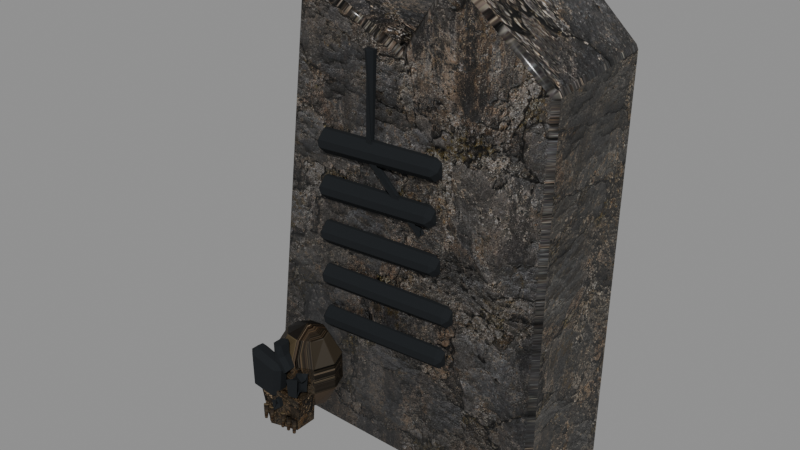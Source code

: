 # Source: MenuGravestoneC.blend  (saved by Blender 5.2.45; exported with 4.5.12 LTS)
import bpy
from mathutils import Matrix  # noqa: F401  (used for matrix-valued properties, if any)

bpy.ops.wm.read_factory_settings(use_empty=True)
scene = bpy.context.scene
scene.name = 'Scene'

# ---- images (referenced by path relative to the original .blend; pixels are not part of the script)
import os
ASSET_DIR = os.environ.get("B2B_ASSET_DIR", "")  # directory of the original .blend (textures are referenced by path, not embedded)
HERE = os.path.dirname(os.path.abspath(__file__))  # packed textures are extracted next to this script under _unpacked/

def load_image(name, relpath, width, height, colorspace="sRGB"):
    """Load a texture the original file referenced (path relative to the .blend, or extracted next to this script)."""
    p = next((c for c in (os.path.join(HERE, relpath), os.path.join(ASSET_DIR, relpath)) if relpath and os.path.exists(c)), "")
    if p:
        img = bpy.data.images.load(p, check_existing=True)
        img.name = name
    else:  # same state as the original file: an image datablock whose file is absent (Cycles renders it pink)
        img = bpy.data.images.new(name, width, height)
        img.source = "FILE"
        img.filepath = "//" + (relpath or name)
    img.colorspace_settings.name = colorspace
    return img
img_menufortressstone_png = load_image('MenuFortressStone.png', '_unpacked/MenuFortressStone.58a9e0ec.png', 1254, 1254, 'sRGB')
img_menufortressstonenormal_png = load_image('MenuFortressStoneNormal.png', '_unpacked/MenuFortressStoneNormal.43822929.png', 1254, 1254, 'Non-Color')

# ---- materials (node trees are filled in below, after node groups)
mat_menucarvedstone = bpy.data.materials.new('MenuCarvedStone')
mat_menucarvedstone.diffuse_color = (0.22, 0.24, 0.26, 1.0)
mat_menuchippedstone = bpy.data.materials.new('MenuChippedStone')
mat_menuchippedstone.diffuse_color = (0.14, 0.13, 0.11, 1.0)
mat_menumoss = bpy.data.materials.new('MenuMoss')
mat_menumoss.diffuse_color = (0.035, 0.055, 0.022, 1.0)
mat_menublack = bpy.data.materials.new('MenuBlack')
mat_menublack.diffuse_color = (0.012, 0.014, 0.016, 1.0)
mat_menubone = bpy.data.materials.new('MenuBone')
mat_menubone.diffuse_color = (0.12, 0.105, 0.075, 1.0)

# ---- material node trees
mat_menucarvedstone.use_nodes = True; mat_menucarvedstone.node_tree.nodes.clear()
_N = mat_menucarvedstone.node_tree.nodes; _L = mat_menucarvedstone.node_tree.links
n0 = _N.new('ShaderNodeOutputMaterial'); n0.name = 'Material Output'; n0.location = (0, 0)
n1 = _N.new('ShaderNodeRGB'); n1.name = 'Color'; n1.location = (0, 0)
n1.outputs[0].default_value = (0.8, 0.82, 0.84, 1.0)
n2 = _N.new('ShaderNodeTexImage'); n2.name = 'Image Texture'; n2.location = (0, 0)
n2.image = img_menufortressstone_png
n3 = _N.new('ShaderNodeMixRGB'); n3.name = 'Mix (Legacy)'; n3.location = (0, 0)
n3.blend_type = 'MULTIPLY'
n3.inputs[0].default_value = 1.0
n4 = _N.new('ShaderNodeBsdfPrincipled'); n4.name = 'Principled BSDF'; n4.location = (0, 0)
n4.inputs[2].default_value = 0.4472
n4.inputs[10].default_value = 0.005
n4.inputs[13].default_value = 0.18
n4.inputs[19].default_value = 0.35
n4.inputs[20].default_value = 0.15
n5 = _N.new('ShaderNodeTexImage'); n5.name = 'Image Texture.001'; n5.location = (0, 0)
n5.image = img_menufortressstonenormal_png
n6 = _N.new('ShaderNodeNormalMap'); n6.name = 'Normal Map'; n6.location = (0, 0)
n6.width = 160
n6.inputs[0].default_value = 0.8
_L.new(n2.outputs[0], n3.inputs[1])
_L.new(n1.outputs[0], n3.inputs[2])
_L.new(n3.outputs[0], n4.inputs[0])
_L.new(n5.outputs[0], n6.inputs[1])
_L.new(n6.outputs[0], n4.inputs[5])
_L.new(n4.outputs[0], n0.inputs[0])
n0.is_active_output = True
mat_menuchippedstone.use_nodes = True; mat_menuchippedstone.node_tree.nodes.clear()
_N = mat_menuchippedstone.node_tree.nodes; _L = mat_menuchippedstone.node_tree.links
n0 = _N.new('ShaderNodeOutputMaterial'); n0.name = 'Material Output'; n0.location = (0, 0)
n1 = _N.new('ShaderNodeRGB'); n1.name = 'Color'; n1.location = (0, 0)
n1.outputs[0].default_value = (0.83, 0.83, 0.77, 1.0)
n2 = _N.new('ShaderNodeTexImage'); n2.name = 'Image Texture'; n2.location = (0, 0)
n2.image = img_menufortressstone_png
n3 = _N.new('ShaderNodeMixRGB'); n3.name = 'Mix (Legacy)'; n3.location = (0, 0)
n3.blend_type = 'MULTIPLY'
n3.inputs[0].default_value = 1.0
n4 = _N.new('ShaderNodeBsdfPrincipled'); n4.name = 'Principled BSDF'; n4.location = (0, 0)
n4.inputs[10].default_value = 0.005
n4.inputs[13].default_value = 0.18
n4.inputs[19].default_value = 0.35
n4.inputs[20].default_value = 0.15
n5 = _N.new('ShaderNodeTexImage'); n5.name = 'Image Texture.001'; n5.location = (0, 0)
n5.image = img_menufortressstonenormal_png
n6 = _N.new('ShaderNodeNormalMap'); n6.name = 'Normal Map'; n6.location = (0, 0)
n6.width = 160
n6.inputs[0].default_value = 0.8
_L.new(n2.outputs[0], n3.inputs[1])
_L.new(n1.outputs[0], n3.inputs[2])
_L.new(n3.outputs[0], n4.inputs[0])
_L.new(n5.outputs[0], n6.inputs[1])
_L.new(n6.outputs[0], n4.inputs[5])
_L.new(n4.outputs[0], n0.inputs[0])
n0.is_active_output = True
mat_menumoss.use_nodes = True; mat_menumoss.node_tree.nodes.clear()
_N = mat_menumoss.node_tree.nodes; _L = mat_menumoss.node_tree.links
n0 = _N.new('ShaderNodeOutputMaterial'); n0.name = 'Material Output'; n0.location = (0, 0)
n1 = _N.new('ShaderNodeRGB'); n1.name = 'Color'; n1.location = (0, 0)
n1.outputs[0].default_value = (0.045, 0.055, 0.028, 1.0)
n2 = _N.new('ShaderNodeTexImage'); n2.name = 'Image Texture'; n2.location = (0, 0)
n2.image = img_menufortressstone_png
n3 = _N.new('ShaderNodeMixRGB'); n3.name = 'Mix (Legacy)'; n3.location = (0, 0)
n3.blend_type = 'MULTIPLY'
n3.inputs[0].default_value = 1.0
n4 = _N.new('ShaderNodeBsdfPrincipled'); n4.name = 'Principled BSDF'; n4.location = (0, 0)
n4.inputs[2].default_value = 0.5345
n4.inputs[10].default_value = 0.005
n4.inputs[13].default_value = 0.18
n5 = _N.new('ShaderNodeTexImage'); n5.name = 'Image Texture.001'; n5.location = (0, 0)
n5.image = img_menufortressstonenormal_png
n6 = _N.new('ShaderNodeNormalMap'); n6.name = 'Normal Map'; n6.location = (0, 0)
n6.width = 160
n6.inputs[0].default_value = 0.8
_L.new(n2.outputs[0], n3.inputs[1])
_L.new(n1.outputs[0], n3.inputs[2])
_L.new(n3.outputs[0], n4.inputs[0])
_L.new(n5.outputs[0], n6.inputs[1])
_L.new(n6.outputs[0], n4.inputs[5])
_L.new(n4.outputs[0], n0.inputs[0])
n0.is_active_output = True
mat_menublack.use_nodes = True; mat_menublack.node_tree.nodes.clear()
_N = mat_menublack.node_tree.nodes; _L = mat_menublack.node_tree.links
n0 = _N.new('ShaderNodeOutputMaterial'); n0.name = 'Material Output'; n0.location = (0, 0)
n1 = _N.new('ShaderNodeRGB'); n1.name = 'Color'; n1.location = (0, 0)
n1.outputs[0].default_value = (0.012, 0.014, 0.016, 1.0)
n2 = _N.new('ShaderNodeBsdfPrincipled'); n2.name = 'Principled BSDF'; n2.location = (0, 0)
n2.inputs[2].default_value = 1.0
n2.inputs[10].default_value = 0.005
n2.inputs[13].default_value = 0.18
_L.new(n1.outputs[0], n2.inputs[0])
_L.new(n2.outputs[0], n0.inputs[0])
n0.is_active_output = True
mat_menubone.use_nodes = True; mat_menubone.node_tree.nodes.clear()
_N = mat_menubone.node_tree.nodes; _L = mat_menubone.node_tree.links
n0 = _N.new('ShaderNodeOutputMaterial'); n0.name = 'Material Output'; n0.location = (0, 0)
n1 = _N.new('ShaderNodeRGB'); n1.name = 'Color'; n1.location = (0, 0)
n1.outputs[0].default_value = (0.62, 0.52, 0.37, 1.0)
n2 = _N.new('ShaderNodeTexImage'); n2.name = 'Image Texture'; n2.location = (0, 0)
n2.image = img_menufortressstone_png
n3 = _N.new('ShaderNodeMixRGB'); n3.name = 'Mix (Legacy)'; n3.location = (0, 0)
n3.blend_type = 'MULTIPLY'
n3.inputs[0].default_value = 1.0
n4 = _N.new('ShaderNodeBsdfPrincipled'); n4.name = 'Principled BSDF'; n4.location = (0, 0)
n4.inputs[2].default_value = 0.5345
n4.inputs[10].default_value = 0.005
n4.inputs[13].default_value = 0.18
n5 = _N.new('ShaderNodeTexImage'); n5.name = 'Image Texture.001'; n5.location = (0, 0)
n5.image = img_menufortressstonenormal_png
n6 = _N.new('ShaderNodeNormalMap'); n6.name = 'Normal Map'; n6.location = (0, 0)
n6.width = 160
n6.inputs[0].default_value = 0.8
_L.new(n2.outputs[0], n3.inputs[1])
_L.new(n1.outputs[0], n3.inputs[2])
_L.new(n3.outputs[0], n4.inputs[0])
_L.new(n5.outputs[0], n6.inputs[1])
_L.new(n6.outputs[0], n4.inputs[5])
_L.new(n4.outputs[0], n0.inputs[0])
n0.is_active_output = True

# ---- meshes
me_menugravestonec = bpy.data.meshes.new('MenuGravestoneC')
me_menugravestonec.from_pydata([(-0.5923, -0.2098, -0.1492), (0.563, -0.1949, -0.1803), (0.5772, -0.1949, 1.387), (0.2241, -0.1944, 1.671), (0.0182, -0.1818, 1.379), (-0.4131, -0.179, 1.563), (-0.6018, 0.2181, -0.1668), (0.5668, 0.2213, -0.1791), (0.5688, 0.2493, 1.418), (0.2474, 0.2445, 1.722), (0.02069, 0.2146, 1.362), (-0.4049, 0.2249, 1.541), (-0.3109, -0.22, 0.318), (-0.31, -0.238, 0.3), (-0.3091, -0.22, 0.282), (-0.31, -0.202, 0.3), (0.1907, -0.22, 0.337), (0.1913, -0.232, 0.325), (0.1919, -0.22, 0.313), (0.1913, -0.208, 0.325), (-0.3109, -0.22, 0.498), (-0.31, -0.238, 0.48), (-0.3091, -0.22, 0.462), (-0.31, -0.202, 0.48), (0.218, -0.22, 0.517), (0.2185, -0.232, 0.505), (0.2191, -0.22, 0.493), (0.2185, -0.208, 0.505), (-0.311, -0.22, 0.678), (-0.31, -0.238, 0.66), (-0.309, -0.22, 0.642), (-0.31, -0.202, 0.66), (0.1587, -0.22, 0.697), (0.1593, -0.232, 0.685), (0.16, -0.22, 0.673), (0.1593, -0.208, 0.685), (-0.311, -0.22, 0.858), (-0.31, -0.238, 0.84), (-0.309, -0.22, 0.822), (-0.31, -0.202, 0.84), (0.1366, -0.22, 0.877), (0.1373, -0.232, 0.865), (0.1379, -0.22, 0.853), (0.1373, -0.208, 0.865), (-0.311, -0.22, 1.038), (-0.31, -0.238, 1.02), (-0.309, -0.22, 1.002), (-0.31, -0.202, 1.02), (0.1604, -0.22, 1.057), (0.1611, -0.232, 1.045), (0.1617, -0.22, 1.033), (0.1611, -0.208, 1.045), (-0.11, -0.225, 1.42), (-0.08, -0.225, 1.02), (0.14, -0.225, 0.8), (0.11, -0.225, 0.76), (-0.14, -0.225, 1.0), (-0.11, -0.21, 1.42), (-0.08, -0.21, 1.02), (0.14, -0.21, 0.8), (0.11, -0.21, 0.76), (-0.14, -0.21, 1.0), (-0.23, -0.45, 0.0635), (-0.1492, -0.45, 0.09606), (-0.1681, -0.4043, 0.09606), (-0.216, -0.38, 0.09606), (-0.2704, -0.3884, 0.09606), (-0.3059, -0.4257, 0.09606), (-0.3059, -0.4743, 0.09606), (-0.2704, -0.5116, 0.09606), (-0.216, -0.52, 0.09606), (-0.1681, -0.4957, 0.09606), (-0.09923, -0.45, 0.1813), (-0.1298, -0.376, 0.1813), (-0.2073, -0.3367, 0.1813), (-0.2954, -0.3503, 0.1813), (-0.3529, -0.4106, 0.1813), (-0.3529, -0.4894, 0.1813), (-0.2954, -0.5497, 0.1813), (-0.2073, -0.5633, 0.1813), (-0.1298, -0.524, 0.1813), (-0.09923, -0.45, 0.2867), (-0.1298, -0.376, 0.2867), (-0.2073, -0.3367, 0.2867), (-0.2954, -0.3503, 0.2867), (-0.3529, -0.4106, 0.2867), (-0.3529, -0.4894, 0.2867), (-0.2954, -0.5497, 0.2867), (-0.2073, -0.5633, 0.2867), (-0.1298, -0.524, 0.2867), (-0.1492, -0.45, 0.3719), (-0.1681, -0.4043, 0.3719), (-0.216, -0.38, 0.3719), (-0.2704, -0.3884, 0.3719), (-0.3059, -0.4257, 0.3719), (-0.3059, -0.4743, 0.3719), (-0.2704, -0.5116, 0.3719), (-0.216, -0.52, 0.3719), (-0.1681, -0.4957, 0.3719), (-0.23, -0.45, 0.4045), (-0.329, -0.604, 0.19), (-0.1365, -0.604, 0.1845), (-0.1475, -0.604, 0.058), (-0.285, -0.604, 0.025), (-0.329, -0.516, 0.19), (-0.1365, -0.516, 0.1845), (-0.1475, -0.516, 0.058), (-0.285, -0.516, 0.025), (-0.2548, -0.5853, 0.2725), (-0.34, -0.5853, 0.3), (-0.3345, -0.5853, 0.19), (-0.2657, -0.5853, 0.179), (-0.2548, -0.5765, 0.2725), (-0.34, -0.5765, 0.3), (-0.3345, -0.5765, 0.19), (-0.2657, -0.5765, 0.179), (-0.2052, -0.5853, 0.2725), (-0.12, -0.5853, 0.3), (-0.1255, -0.5853, 0.19), (-0.1943, -0.5853, 0.179), (-0.2052, -0.5765, 0.2725), (-0.12, -0.5765, 0.3), (-0.1255, -0.5765, 0.19), (-0.1943, -0.5765, 0.179), (-0.252, -0.6122, 0.179), (-0.1998, -0.6122, 0.1735), (-0.23, -0.6122, 0.113), (-0.252, -0.604, 0.179), (-0.1998, -0.604, 0.1735), (-0.23, -0.604, 0.113), (-0.2895, -0.604, 0.106), (-0.298, -0.6153, 0.1074), (-0.3114, -0.611, 0.1052), (-0.3111, -0.597, 0.1024), (-0.2976, -0.5927, 0.1029), (-0.2894, -0.615, 0.05041), (-0.2941, -0.6212, 0.05117), (-0.3014, -0.6188, 0.04997), (-0.3012, -0.6112, 0.04847), (-0.2938, -0.6088, 0.04873), (-0.2609, -0.604, 0.106), (-0.2694, -0.6153, 0.1074), (-0.2828, -0.611, 0.1052), (-0.2825, -0.597, 0.1024), (-0.269, -0.5927, 0.1029), (-0.2608, -0.615, 0.05041), (-0.2655, -0.6212, 0.05117), (-0.2728, -0.6188, 0.04997), (-0.2726, -0.6112, 0.04847), (-0.2652, -0.6088, 0.04873), (-0.2037, -0.604, 0.106), (-0.2122, -0.6153, 0.1074), (-0.2256, -0.611, 0.1052), (-0.2253, -0.597, 0.1024), (-0.2118, -0.5927, 0.1029), (-0.2036, -0.615, 0.05041), (-0.2083, -0.6212, 0.05117), (-0.2156, -0.6188, 0.04997), (-0.2154, -0.6112, 0.04847), (-0.208, -0.6088, 0.04873), (-0.1751, -0.604, 0.106), (-0.1836, -0.6153, 0.1074), (-0.197, -0.611, 0.1052), (-0.1967, -0.597, 0.1024), (-0.1832, -0.5927, 0.1029), (-0.175, -0.615, 0.05041), (-0.1797, -0.6212, 0.05117), (-0.187, -0.6188, 0.04997), (-0.1868, -0.6112, 0.04847), (-0.1794, -0.6088, 0.04873), (-0.1465, -0.604, 0.106), (-0.155, -0.6153, 0.1074), (-0.1684, -0.611, 0.1052), (-0.1681, -0.597, 0.1024), (-0.1546, -0.5927, 0.1029), (-0.1464, -0.615, 0.05041), (-0.1511, -0.6212, 0.05117), (-0.1584, -0.6188, 0.04997), (-0.1582, -0.6112, 0.04847), (-0.1508, -0.6088, 0.04873), (-0.252, -0.5627, 0.3935), (-0.2438, -0.5627, 0.3165), (-0.197, -0.5627, 0.267), (-0.2052, -0.5627, 0.256), (-0.2575, -0.5627, 0.3165), (-0.252, -0.5589, 0.3935), (-0.2438, -0.5589, 0.3165), (-0.197, -0.5589, 0.267), (-0.2052, -0.5589, 0.256), (-0.2575, -0.5589, 0.3165)], [], [(0, 1, 2, 3, 4, 5), (11, 10, 9, 8, 7, 6), (0, 6, 7, 1), (1, 7, 8, 2), (2, 8, 9, 3), (3, 9, 10, 4), (4, 10, 11, 5), (5, 11, 6, 0), (15, 14, 13, 12), (16, 17, 18, 19), (12, 13, 17, 16), (13, 14, 18, 17), (14, 15, 19, 18), (15, 12, 16, 19), (23, 22, 21, 20), (24, 25, 26, 27), (20, 21, 25, 24), (21, 22, 26, 25), (22, 23, 27, 26), (23, 20, 24, 27), (31, 30, 29, 28), (32, 33, 34, 35), (28, 29, 33, 32), (29, 30, 34, 33), (30, 31, 35, 34), (31, 28, 32, 35), (39, 38, 37, 36), (40, 41, 42, 43), (36, 37, 41, 40), (37, 38, 42, 41), (38, 39, 43, 42), (39, 36, 40, 43), (47, 46, 45, 44), (48, 49, 50, 51), (44, 45, 49, 48), (45, 46, 50, 49), (46, 47, 51, 50), (47, 44, 48, 51), (52, 53, 54, 55, 56), (61, 60, 59, 58, 57), (52, 57, 58, 53), (53, 58, 59, 54), (54, 59, 60, 55), (55, 60, 61, 56), (56, 61, 57, 52), (62, 64, 63), (62, 65, 64), (62, 66, 65), (62, 67, 66), (62, 68, 67), (62, 69, 68), (62, 70, 69), (62, 71, 70), (62, 63, 71), (63, 64, 73, 72), (64, 65, 74, 73), (65, 66, 75, 74), (66, 67, 76, 75), (67, 68, 77, 76), (68, 69, 78, 77), (69, 70, 79, 78), (70, 71, 80, 79), (71, 63, 72, 80), (72, 73, 82, 81), (73, 74, 83, 82), (74, 75, 84, 83), (75, 76, 85, 84), (76, 77, 86, 85), (77, 78, 87, 86), (78, 79, 88, 87), (79, 80, 89, 88), (80, 72, 81, 89), (81, 82, 91, 90), (82, 83, 92, 91), (83, 84, 93, 92), (84, 85, 94, 93), (85, 86, 95, 94), (86, 87, 96, 95), (87, 88, 97, 96), (88, 89, 98, 97), (89, 81, 90, 98), (90, 91, 99), (91, 92, 99), (92, 93, 99), (93, 94, 99), (94, 95, 99), (95, 96, 99), (96, 97, 99), (97, 98, 99), (98, 90, 99), (100, 101, 102, 103), (107, 106, 105, 104), (100, 104, 105, 101), (101, 105, 106, 102), (102, 106, 107, 103), (103, 107, 104, 100), (108, 109, 110, 111), (115, 114, 113, 112), (108, 112, 113, 109), (109, 113, 114, 110), (110, 114, 115, 111), (111, 115, 112, 108), (116, 117, 118, 119), (123, 122, 121, 120), (116, 120, 121, 117), (117, 121, 122, 118), (118, 122, 123, 119), (119, 123, 120, 116), (124, 125, 126), (129, 128, 127), (124, 127, 128, 125), (125, 128, 129, 126), (126, 129, 127, 124), (134, 133, 132, 131, 130), (135, 136, 137, 138, 139), (130, 131, 136, 135), (131, 132, 137, 136), (132, 133, 138, 137), (133, 134, 139, 138), (134, 130, 135, 139), (144, 143, 142, 141, 140), (145, 146, 147, 148, 149), (140, 141, 146, 145), (141, 142, 147, 146), (142, 143, 148, 147), (143, 144, 149, 148), (144, 140, 145, 149), (154, 153, 152, 151, 150), (155, 156, 157, 158, 159), (150, 151, 156, 155), (151, 152, 157, 156), (152, 153, 158, 157), (153, 154, 159, 158), (154, 150, 155, 159), (164, 163, 162, 161, 160), (165, 166, 167, 168, 169), (160, 161, 166, 165), (161, 162, 167, 166), (162, 163, 168, 167), (163, 164, 169, 168), (164, 160, 165, 169), (174, 173, 172, 171, 170), (175, 176, 177, 178, 179), (170, 171, 176, 175), (171, 172, 177, 176), (172, 173, 178, 177), (173, 174, 179, 178), (174, 170, 175, 179), (180, 181, 182, 183, 184), (189, 188, 187, 186, 185), (180, 185, 186, 181), (181, 186, 187, 182), (182, 187, 188, 183), (183, 188, 189, 184), (184, 189, 185, 180)])
me_menugravestonec.polygons.foreach_set('use_smooth', [1, 1, 1, 0, 1, 1, 1, 0, 0, 0, 0, 0, 0, 0, 0, 0, 0, 0, 0, 0, 0, 0, 0, 0, 0, 0, 0, 0, 0, 0, 0, 0, 0, 0, 0, 0, 0, 0, 0, 0, 0, 0, 0, 0, 0, 0, 0, 0, 0, 0, 0, 0, 0, 0, 0, 0, 0, 0, 0, 0, 0, 0, 0, 0, 0, 0, 0, 0, 0, 0, 0, 0, 0, 0, 0, 0, 0, 0, 0, 0, 0, 0, 0, 0, 0, 0, 0, 0, 0, 0, 0, 0, 0, 0, 0, 0, 0, 0, 0, 0, 0, 0, 0, 0, 0, 0, 0, 0, 0, 0, 0, 0, 0, 0, 0, 0, 0, 0, 0, 0, 0, 0, 0, 0, 0, 0, 0, 0, 0, 0, 0, 0, 0, 0, 0, 0, 0, 0, 0, 0, 0, 0, 0, 0, 0, 0, 0, 0, 0, 0, 0, 0, 0, 0, 0])
me_menugravestonec.polygons.foreach_set('material_index', [0, 0, 0, 1, 0, 0, 0, 2, 3, 3, 3, 3, 3, 3, 3, 3, 3, 3, 3, 3, 3, 3, 3, 3, 3, 3, 3, 3, 3, 3, 3, 3, 3, 3, 3, 3, 3, 3, 3, 3, 3, 3, 3, 3, 3, 4, 4, 4, 4, 4, 4, 4, 4, 4, 4, 4, 4, 4, 4, 4, 4, 4, 4, 4, 4, 4, 4, 4, 4, 4, 4, 4, 4, 4, 4, 4, 4, 4, 4, 4, 4, 4, 4, 4, 4, 4, 4, 4, 4, 4, 4, 4, 4, 4, 4, 4, 3, 3, 3, 3, 3, 3, 3, 3, 3, 3, 3, 3, 3, 3, 3, 3, 3, 4, 4, 4, 4, 4, 4, 4, 4, 4, 4, 4, 4, 4, 4, 4, 4, 4, 4, 4, 4, 4, 4, 4, 4, 4, 4, 4, 4, 4, 4, 4, 4, 4, 4, 4, 3, 3, 3, 3, 3, 3, 3])
_uv = me_menugravestonec.uv_layers.new(name='UVMap')
_uv.uv.foreach_set('vector', [551.0, 697.2, 550.4, 697.2, 550.4, 696.4, 550.6, 696.2, 550.7, 696.4, 550.9, 696.3, 550.9, 696.3, 550.7, 696.4, 550.6, 696.2, 550.4, 696.4, 550.4, 697.2, 551.0, 697.2, 551.0, 697.2, 551.0, 697.0, 550.4, 697.0, 550.4, 697.2, 550.7, 697.2, 550.5, 697.1, 550.7, 696.4, 550.9, 696.4, 550.4, 697.1, 550.4, 696.9, 550.6, 696.9, 550.5, 697.1, 550.9, 696.3, 550.7, 696.2, 550.7, 696.4, 550.9, 696.4, 550.6, 697.2, 550.7, 697.0, 550.9, 697.0, 550.9, 697.2, 550.8, 696.3, 550.6, 696.3, 550.5, 697.2, 550.8, 697.2, 550.8, 696.9, 550.8, 696.9, 550.8, 696.9, 550.8, 696.9, 550.8, 696.9, 550.8, 696.9, 550.8, 696.9, 550.8, 696.9, 550.8, 696.9, 550.8, 696.9, 550.6, 696.9, 550.6, 696.9, 550.8, 696.9, 550.8, 696.9, 550.6, 696.9, 550.6, 696.9, 550.8, 696.9, 550.8, 696.9, 550.6, 696.9, 550.6, 696.9, 550.8, 696.9, 550.8, 696.9, 550.6, 696.9, 550.6, 696.9, 550.8, 696.8, 550.8, 696.8, 550.8, 696.8, 550.8, 696.8, 550.8, 696.8, 550.8, 696.8, 550.8, 696.8, 550.8, 696.8, 550.8, 696.8, 550.8, 696.8, 550.6, 696.8, 550.6, 696.8, 550.8, 696.8, 550.8, 696.9, 550.6, 696.8, 550.6, 696.8, 550.8, 696.9, 550.8, 696.8, 550.6, 696.8, 550.6, 696.8, 550.8, 696.8, 550.8, 696.8, 550.6, 696.8, 550.6, 696.8, 550.8, 696.8, 550.8, 696.8, 550.8, 696.8, 550.8, 696.7, 550.8, 696.7, 550.8, 696.7, 550.8, 696.7, 550.8, 696.7, 550.8, 696.7, 550.8, 696.8, 550.6, 696.7, 550.6, 696.7, 550.8, 696.8, 550.8, 696.8, 550.6, 696.7, 550.6, 696.7, 550.8, 696.8, 550.8, 696.8, 550.6, 696.7, 550.6, 696.7, 550.8, 696.8, 550.8, 696.7, 550.6, 696.7, 550.6, 696.7, 550.8, 696.7, 550.8, 696.7, 550.8, 696.7, 550.8, 696.7, 550.8, 696.6, 550.8, 696.6, 550.8, 696.7, 550.8, 696.6, 550.8, 696.7, 550.8, 696.7, 550.6, 696.6, 550.6, 696.6, 550.8, 696.7, 550.8, 696.7, 550.6, 696.6, 550.6, 696.6, 550.8, 696.7, 550.8, 696.7, 550.6, 696.6, 550.6, 696.6, 550.8, 696.7, 550.8, 696.7, 550.6, 696.6, 550.6, 696.6, 550.8, 696.6, 550.8, 696.6, 550.8, 696.6, 550.8, 696.6, 550.9, 696.6, 550.9, 696.6, 550.9, 696.6, 550.9, 696.6, 550.8, 696.6, 550.8, 696.6, 550.6, 696.6, 550.6, 696.5, 550.8, 696.6, 550.8, 696.6, 550.6, 696.6, 550.6, 696.6, 550.8, 696.6, 550.8, 696.6, 550.6, 696.6, 550.6, 696.6, 550.8, 696.6, 550.8, 696.6, 550.6, 696.5, 550.6, 696.6, 550.7, 696.4, 550.7, 696.6, 550.6, 696.7, 550.6, 696.7, 550.7, 696.6, 550.7, 696.6, 550.6, 696.7, 550.6, 696.7, 550.7, 696.6, 550.7, 696.4, 550.8, 696.4, 550.8, 696.4, 550.8, 696.6, 550.8, 696.6, 550.7, 697.2, 550.7, 697.2, 550.6, 697.2, 550.6, 697.2, 550.8, 696.7, 550.8, 696.7, 550.8, 696.7, 550.8, 696.7, 550.6, 697.2, 550.6, 697.2, 550.7, 697.2, 550.7, 697.2, 550.8, 696.6, 550.8, 696.6, 550.8, 696.4, 550.8, 696.4, 550.8, 697.3, 550.7, 697.3, 550.7, 697.3, 550.8, 697.3, 550.8, 697.3, 550.7, 697.3, 550.8, 697.3, 550.8, 697.3, 550.8, 697.3, 550.8, 697.3, 550.8, 697.3, 550.8, 697.3, 550.8, 697.3, 550.8, 697.3, 550.8, 697.3, 550.8, 697.3, 550.8, 697.3, 550.8, 697.3, 550.8, 697.3, 550.8, 697.3, 550.8, 697.3, 550.8, 697.3, 550.7, 697.3, 550.8, 697.3, 550.8, 697.3, 550.7, 697.3, 550.7, 697.3, 550.9, 697.0, 550.9, 697.0, 550.8, 697.0, 550.9, 697.0, 550.7, 697.0, 550.8, 697.0, 550.8, 697.0, 550.7, 697.0, 550.8, 697.0, 550.8, 697.0, 550.8, 697.0, 550.8, 697.0, 550.9, 697.0, 550.9, 697.0, 550.9, 697.0, 550.8, 697.0, 550.9, 697.0, 550.9, 697.0, 550.9, 697.0, 550.9, 697.0, 550.9, 697.0, 550.9, 697.0, 550.9, 697.0, 550.9, 697.0, 550.8, 697.0, 550.8, 697.0, 550.8, 697.0, 550.8, 697.0, 550.8, 697.0, 550.7, 697.0, 550.7, 697.0, 550.8, 697.0, 550.9, 697.0, 550.9, 697.0, 550.9, 697.0, 550.9, 697.0, 550.9, 697.0, 550.8, 697.0, 550.9, 696.9, 550.9, 696.9, 550.7, 697.0, 550.8, 697.0, 550.8, 696.9, 550.7, 696.9, 550.8, 697.0, 550.8, 697.0, 550.8, 696.9, 550.8, 696.9, 550.8, 697.0, 550.9, 697.0, 550.9, 696.9, 550.8, 696.9, 550.9, 697.0, 550.9, 697.0, 550.9, 696.9, 550.9, 696.9, 550.9, 697.0, 550.9, 697.0, 550.9, 696.9, 550.9, 696.9, 550.8, 697.0, 550.8, 697.0, 550.8, 696.9, 550.8, 696.9, 550.8, 697.0, 550.7, 697.0, 550.7, 696.9, 550.8, 696.9, 550.9, 697.0, 550.9, 697.0, 550.9, 696.9, 550.9, 696.9, 550.9, 696.9, 550.9, 696.9, 550.9, 696.9, 550.9, 696.9, 550.7, 696.9, 550.8, 696.9, 550.8, 696.9, 550.7, 696.9, 550.8, 696.9, 550.8, 696.9, 550.8, 696.9, 550.8, 696.9, 550.8, 696.9, 550.9, 696.9, 550.9, 696.9, 550.9, 696.9, 550.9, 696.9, 550.9, 696.9, 550.9, 696.9, 550.9, 696.9, 550.9, 696.9, 550.9, 696.9, 550.9, 696.9, 550.9, 696.9, 550.8, 696.9, 550.8, 696.9, 550.8, 696.9, 550.8, 696.9, 550.8, 696.9, 550.7, 696.9, 550.7, 696.9, 550.8, 696.9, 550.9, 696.9, 550.9, 696.9, 550.9, 696.9, 550.9, 696.9, 550.7, 697.3, 550.7, 697.3, 550.8, 697.3, 550.7, 697.3, 550.8, 697.3, 550.8, 697.3, 550.8, 697.3, 550.8, 697.3, 550.8, 697.3, 550.8, 697.3, 550.8, 697.3, 550.8, 697.3, 550.8, 697.3, 550.8, 697.3, 550.8, 697.3, 550.8, 697.3, 550.8, 697.3, 550.8, 697.3, 550.8, 697.3, 550.8, 697.3, 550.8, 697.3, 550.8, 697.3, 550.7, 697.3, 550.8, 697.3, 550.7, 697.3, 550.7, 697.3, 550.8, 697.3, 550.8, 697.0, 550.7, 697.0, 550.7, 697.1, 550.8, 697.1, 550.8, 697.1, 550.7, 697.1, 550.7, 697.0, 550.8, 697.0, 550.8, 697.4, 550.8, 697.3, 550.7, 697.3, 550.7, 697.4, 551.0, 697.0, 550.9, 697.0, 550.9, 697.1, 551.0, 697.1, 550.7, 697.4, 550.7, 697.3, 550.8, 697.3, 550.8, 697.4, 551.0, 697.1, 550.9, 697.1, 550.9, 697.0, 551.0, 697.0, 550.8, 696.9, 550.8, 696.9, 550.8, 697.0, 550.8, 697.0, 550.8, 697.0, 550.8, 697.0, 550.8, 696.9, 550.8, 696.9, 550.8, 697.4, 550.8, 697.4, 550.8, 697.4, 550.8, 697.4, 551.0, 696.9, 551.0, 696.9, 550.9, 697.0, 551.0, 697.0, 550.8, 697.4, 550.8, 697.4, 550.8, 697.4, 550.8, 697.4, 551.0, 697.0, 550.9, 697.0, 551.0, 696.9, 551.0, 696.9, 550.8, 696.9, 550.7, 696.9, 550.7, 697.0, 550.8, 697.0, 550.8, 697.0, 550.7, 697.0, 550.7, 696.9, 550.8, 696.9, 550.8, 697.4, 550.8, 697.4, 550.7, 697.4, 550.7, 697.4, 551.0, 696.9, 551.0, 696.9, 550.9, 697.0, 551.0, 697.0, 550.7, 697.4, 550.7, 697.4, 550.7, 697.4, 550.7, 697.4, 551.0, 697.0, 550.9, 697.0, 551.0, 696.9, 551.0, 696.9, 550.8, 697.0, 550.8, 697.0, 550.8, 697.0, 550.8, 697.0, 550.8, 697.0, 550.8, 697.0, 550.8, 697.4, 550.8, 697.4, 550.8, 697.4, 550.8, 697.4, 551.0, 697.0, 551.0, 697.0, 551.0, 697.0, 551.0, 697.0, 551.0, 697.0, 551.0, 697.0, 551.0, 697.0, 551.0, 697.0, 550.8, 697.4, 550.8, 697.4, 550.8, 697.4, 550.8, 697.4, 550.8, 697.4, 550.8, 697.4, 550.8, 697.4, 550.8, 697.4, 550.8, 697.4, 550.8, 697.4, 551.0, 697.0, 551.0, 697.0, 551.0, 697.1, 551.0, 697.1, 550.8, 697.0, 550.8, 697.0, 550.8, 697.1, 550.8, 697.1, 551.0, 697.0, 551.0, 697.0, 551.0, 697.1, 551.0, 697.1, 550.8, 697.0, 550.8, 697.0, 550.8, 697.1, 550.8, 697.1, 551.0, 697.0, 551.0, 697.0, 551.0, 697.1, 551.0, 697.1, 550.8, 697.4, 550.8, 697.4, 550.8, 697.4, 550.8, 697.4, 550.8, 697.4, 550.8, 697.4, 550.8, 697.4, 550.8, 697.4, 550.8, 697.4, 550.8, 697.4, 551.0, 697.0, 551.0, 697.0, 551.0, 697.1, 551.0, 697.1, 550.8, 697.0, 550.8, 697.0, 550.8, 697.1, 550.8, 697.1, 551.0, 697.0, 551.0, 697.0, 551.0, 697.1, 551.0, 697.1, 550.8, 697.0, 550.8, 697.0, 550.8, 697.1, 550.8, 697.1, 551.0, 697.0, 551.0, 697.0, 551.0, 697.1, 551.0, 697.1, 550.8, 697.4, 550.8, 697.4, 550.8, 697.4, 550.8, 697.4, 550.8, 697.4, 550.8, 697.4, 550.8, 697.4, 550.8, 697.4, 550.8, 697.4, 550.8, 697.4, 551.0, 697.0, 551.0, 697.0, 551.0, 697.1, 551.0, 697.1, 550.8, 697.0, 550.8, 697.0, 550.8, 697.1, 550.8, 697.1, 551.0, 697.0, 551.0, 697.0, 551.0, 697.1, 551.0, 697.1, 550.8, 697.0, 550.8, 697.0, 550.8, 697.1, 550.8, 697.1, 551.0, 697.0, 551.0, 697.0, 551.0, 697.1, 551.0, 697.1, 550.7, 697.4, 550.7, 697.4, 550.7, 697.4, 550.7, 697.4, 550.7, 697.4, 550.7, 697.4, 550.7, 697.4, 550.7, 697.4, 550.7, 697.4, 550.7, 697.4, 551.0, 697.0, 551.0, 697.0, 551.0, 697.1, 551.0, 697.1, 550.8, 697.0, 550.8, 697.0, 550.8, 697.1, 550.7, 697.1, 551.0, 697.0, 551.0, 697.0, 551.0, 697.1, 551.0, 697.1, 550.8, 697.0, 550.8, 697.0, 550.7, 697.1, 550.8, 697.1, 551.0, 697.0, 551.0, 697.0, 551.0, 697.1, 551.0, 697.1, 550.7, 697.4, 550.7, 697.4, 550.7, 697.4, 550.7, 697.4, 550.7, 697.4, 550.7, 697.4, 550.7, 697.4, 550.7, 697.4, 550.7, 697.4, 550.7, 697.4, 551.0, 697.0, 551.0, 697.0, 551.0, 697.1, 551.0, 697.1, 550.7, 697.0, 550.7, 697.0, 550.7, 697.1, 550.7, 697.1, 551.0, 697.0, 551.0, 697.0, 551.0, 697.1, 551.0, 697.1, 550.7, 697.0, 550.7, 697.0, 550.7, 697.1, 550.7, 697.1, 551.0, 697.0, 551.0, 697.0, 551.0, 697.1, 551.0, 697.1, 550.8, 696.9, 550.8, 696.9, 550.8, 696.9, 550.8, 697.0, 550.8, 696.9, 550.8, 696.9, 550.8, 697.0, 550.8, 696.9, 550.8, 696.9, 550.8, 696.9, 550.9, 696.9, 550.9, 696.9, 550.9, 696.9, 550.9, 696.9, 550.9, 696.9, 550.9, 696.9, 550.9, 697.0, 550.9, 697.0, 550.9, 697.0, 550.9, 697.0, 550.9, 697.0, 550.9, 697.0, 550.9, 697.0, 550.9, 697.0, 550.9, 696.9, 550.9, 696.9, 550.9, 696.9, 550.9, 696.9, 550.9, 696.9, 550.9, 696.9])
me_menugravestonec.materials.append(mat_menucarvedstone)
me_menugravestonec.materials.append(mat_menuchippedstone)
me_menugravestonec.materials.append(mat_menumoss)
me_menugravestonec.materials.append(mat_menublack)
me_menugravestonec.materials.append(mat_menubone)
me_menugravestonec.update()

# ---- objects
ob_menugravestonec = bpy.data.objects.new('MenuGravestoneC', me_menugravestonec)

# ---- transforms, parenting, visibility, modifiers, constraints
ob_menugravestonec.location = (0.0, 0.0, 0.0)
_vg = ob_menugravestonec.vertex_groups.new(name='Weathered surface')
_vg.add([0, 1, 2, 3, 4, 5, 6, 7, 8, 9, 10, 11, 12, 13, 14, 15, 16, 17, 18, 19, 20, 21, 22, 23, 24, 25, 26, 27, 28, 29, 30, 31, 32, 33, 34, 35, 36, 37, 38, 39, 40, 41, 42, 43, 44, 45, 46, 47, 48, 49, 50, 51, 52, 53, 54, 55, 56, 57, 58, 59, 60, 61, 108, 109, 110, 111, 112, 113, 114, 115, 116, 117, 118, 119, 120, 121, 122, 123, 124, 125, 126, 127, 128, 129, 180, 181, 182, 183, 184, 185, 186, 187, 188, 189], 1.0, 'REPLACE')
_m = ob_menugravestonec.modifiers.new('Stone edge wear', 'BEVEL')
_m.width = 0.025
_m.width_pct = 0.025
_m = ob_menugravestonec.modifiers.new('Eroded stone noise', 'DISPLACE')
_m.vertex_group = 'Weathered surface'
_m.mid_level = 0.52
_m.strength = 0.0715

# ---- collection membership
scene.collection.objects.link(ob_menugravestonec)

# ---- scene / render settings (as saved in the file)
scene.frame_start = 0; scene.frame_end = 96; scene.frame_set(1)
scene.render.engine = 'BLENDER_EEVEE_NEXT'
scene.render.bake_bias = 0.0
scene.render.bake_samples = 0
scene.render.compositor_device = 'GPU'
scene.eevee.use_volume_custom_range = False
scene.eevee.fast_gi_thickness_near = 0.1
scene.eevee.fast_gi_thickness_far = 0.0
scene.eevee.ray_tracing_options.screen_trace_thickness = 0.1
bpy.context.view_layer.update()

# ---- added for rendering (the .blend has no active camera and no usable light): camera, sun + grey world if the file has none
cam_auto = bpy.data.cameras.new('AutoCamera')
cam_auto.lens = 50.0
cam_auto.sensor_width = 36.0
cam_auto.clip_end = 1000.0
ob_auto_camera = bpy.data.objects.new('AutoCamera', cam_auto)
scene.collection.objects.link(ob_auto_camera)
ob_auto_camera.location = (2.19587, -2.84003, 2.53626)
ob_auto_camera.rotation_euler = (1.09748, -7.21219e-08, 0.694738)
scene.camera = ob_auto_camera
light_auto_sun = bpy.data.lights.new('AutoSun', 'SUN')
light_auto_sun.energy = 3.0
light_auto_sun.angle = 0.0523599
ob_auto_sun = bpy.data.objects.new('AutoSun', light_auto_sun)
scene.collection.objects.link(ob_auto_sun)
ob_auto_sun.rotation_euler = (0.872665, 0.174533, 0.523599)
if scene.world is None:
    world_auto = bpy.data.worlds.new('AutoWorld')
    world_auto.color = (0.3, 0.3, 0.3)
    scene.world = world_auto
bpy.context.view_layer.update()
